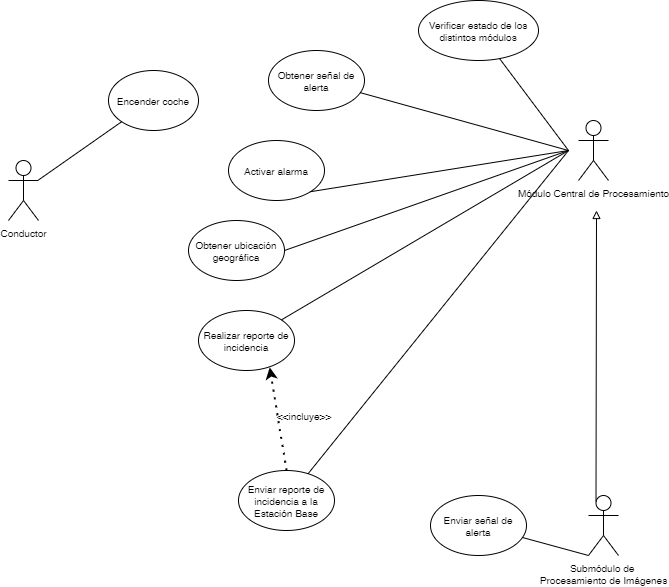

The diagram above was exported from draw.io. Its source (the exported page's mxGraphModel, read from the mxfile embedded in the PNG):
<mxGraphModel dx="701" dy="491" grid="1" gridSize="10" guides="1" tooltips="1" connect="1" arrows="1" fold="1" page="1" pageScale="1" pageWidth="827" pageHeight="1169" math="0" shadow="0">
  <root>
    <mxCell id="0" />
    <mxCell id="1" parent="0" />
    <mxCell id="DffXYQOqNow-oW0XLFh3-1" value="Módulo Central de Procesamiento" style="shape=umlActor;verticalLabelPosition=bottom;verticalAlign=top;html=1;outlineConnect=0;fontSize=10;" vertex="1" parent="1">
      <mxGeometry x="600" y="150" width="30" height="60" as="geometry" />
    </mxCell>
    <mxCell id="DffXYQOqNow-oW0XLFh3-2" value="Submódulo de &lt;br&gt;Procesamiento de Imágenes" style="shape=umlActor;verticalLabelPosition=bottom;verticalAlign=top;html=1;outlineConnect=0;fontSize=10;" vertex="1" parent="1">
      <mxGeometry x="610" y="525" width="30" height="60" as="geometry" />
    </mxCell>
    <mxCell id="DffXYQOqNow-oW0XLFh3-3" value="Conductor" style="shape=umlActor;verticalLabelPosition=bottom;verticalAlign=top;html=1;outlineConnect=0;fontSize=10;" vertex="1" parent="1">
      <mxGeometry x="30" y="190" width="30" height="60" as="geometry" />
    </mxCell>
    <mxCell id="DffXYQOqNow-oW0XLFh3-4" value="Encender coche" style="ellipse;whiteSpace=wrap;html=1;fontSize=10;" vertex="1" parent="1">
      <mxGeometry x="130" y="100" width="90" height="60" as="geometry" />
    </mxCell>
    <mxCell id="DffXYQOqNow-oW0XLFh3-5" value="Verificar estado de los distintos módulos" style="ellipse;whiteSpace=wrap;html=1;fontSize=10;" vertex="1" parent="1">
      <mxGeometry x="440" y="30" width="120" height="60" as="geometry" />
    </mxCell>
    <mxCell id="DffXYQOqNow-oW0XLFh3-6" value="Activar alarma" style="ellipse;whiteSpace=wrap;html=1;fontSize=10;" vertex="1" parent="1">
      <mxGeometry x="250" y="170" width="96" height="60" as="geometry" />
    </mxCell>
    <mxCell id="DffXYQOqNow-oW0XLFh3-7" value="Obtener señal de alerta" style="ellipse;whiteSpace=wrap;html=1;fontSize=10;" vertex="1" parent="1">
      <mxGeometry x="290" y="80" width="96" height="60" as="geometry" />
    </mxCell>
    <mxCell id="DffXYQOqNow-oW0XLFh3-8" value="Realizar reporte de incidencia" style="ellipse;whiteSpace=wrap;html=1;fontSize=10;" vertex="1" parent="1">
      <mxGeometry x="220" y="340" width="96" height="60" as="geometry" />
    </mxCell>
    <mxCell id="DffXYQOqNow-oW0XLFh3-9" value="Enviar reporte de incidencia a la Estación Base" style="ellipse;whiteSpace=wrap;html=1;fontSize=10;" vertex="1" parent="1">
      <mxGeometry x="260" y="500" width="96" height="60" as="geometry" />
    </mxCell>
    <mxCell id="DffXYQOqNow-oW0XLFh3-10" value="Enviar señal de alerta" style="ellipse;whiteSpace=wrap;html=1;fontSize=10;" vertex="1" parent="1">
      <mxGeometry x="452" y="525" width="96" height="60" as="geometry" />
    </mxCell>
    <mxCell id="DffXYQOqNow-oW0XLFh3-11" value="" style="endArrow=none;html=1;rounded=0;fontSize=10;exitX=1;exitY=1;exitDx=0;exitDy=0;" edge="1" parent="1" source="DffXYQOqNow-oW0XLFh3-6" target="DffXYQOqNow-oW0XLFh3-5">
      <mxGeometry width="50" height="50" relative="1" as="geometry">
        <mxPoint x="360" y="230" as="sourcePoint" />
        <mxPoint x="410" y="180" as="targetPoint" />
        <Array as="points">
          <mxPoint x="590" y="180" />
        </Array>
      </mxGeometry>
    </mxCell>
    <mxCell id="DffXYQOqNow-oW0XLFh3-12" value="" style="endArrow=none;html=1;rounded=0;fontSize=10;" edge="1" parent="1" source="DffXYQOqNow-oW0XLFh3-8" target="DffXYQOqNow-oW0XLFh3-7">
      <mxGeometry width="50" height="50" relative="1" as="geometry">
        <mxPoint x="460" y="240" as="sourcePoint" />
        <mxPoint x="510" y="190" as="targetPoint" />
        <Array as="points">
          <mxPoint x="590" y="180" />
        </Array>
      </mxGeometry>
    </mxCell>
    <mxCell id="DffXYQOqNow-oW0XLFh3-13" value="" style="endArrow=none;html=1;rounded=0;fontSize=10;" edge="1" parent="1" source="DffXYQOqNow-oW0XLFh3-9">
      <mxGeometry width="50" height="50" relative="1" as="geometry">
        <mxPoint x="500" y="300" as="sourcePoint" />
        <mxPoint x="590" y="180" as="targetPoint" />
      </mxGeometry>
    </mxCell>
    <mxCell id="DffXYQOqNow-oW0XLFh3-14" value="" style="endArrow=none;html=1;rounded=0;fontSize=10;entryX=0;entryY=1;entryDx=0;entryDy=0;entryPerimeter=0;" edge="1" parent="1" source="DffXYQOqNow-oW0XLFh3-10" target="DffXYQOqNow-oW0XLFh3-2">
      <mxGeometry width="50" height="50" relative="1" as="geometry">
        <mxPoint x="560" y="500" as="sourcePoint" />
        <mxPoint x="610" y="450" as="targetPoint" />
      </mxGeometry>
    </mxCell>
    <mxCell id="DffXYQOqNow-oW0XLFh3-15" value="" style="endArrow=none;html=1;rounded=0;fontSize=10;entryX=0;entryY=1;entryDx=0;entryDy=0;" edge="1" parent="1" source="DffXYQOqNow-oW0XLFh3-3" target="DffXYQOqNow-oW0XLFh3-4">
      <mxGeometry width="50" height="50" relative="1" as="geometry">
        <mxPoint x="70" y="260" as="sourcePoint" />
        <mxPoint x="120" y="210" as="targetPoint" />
      </mxGeometry>
    </mxCell>
    <mxCell id="DffXYQOqNow-oW0XLFh3-16" value="" style="endArrow=classic;dashed=1;html=1;dashPattern=1 3;strokeWidth=2;rounded=0;fontSize=10;entryX=0.742;entryY=0.947;entryDx=0;entryDy=0;entryPerimeter=0;exitX=0.5;exitY=0;exitDx=0;exitDy=0;endFill=1;" edge="1" parent="1" source="DffXYQOqNow-oW0XLFh3-9" target="DffXYQOqNow-oW0XLFh3-8">
      <mxGeometry width="50" height="50" relative="1" as="geometry">
        <mxPoint x="350" y="440" as="sourcePoint" />
        <mxPoint x="400" y="390" as="targetPoint" />
      </mxGeometry>
    </mxCell>
    <mxCell id="DffXYQOqNow-oW0XLFh3-17" value="&amp;lt;&amp;lt;incluye&amp;gt;&amp;gt;" style="text;html=1;strokeColor=none;fillColor=none;align=center;verticalAlign=middle;whiteSpace=wrap;rounded=0;fontSize=10;" vertex="1" parent="1">
      <mxGeometry x="296" y="430" width="60" height="30" as="geometry" />
    </mxCell>
    <mxCell id="DffXYQOqNow-oW0XLFh3-18" value="" style="endArrow=block;html=1;rounded=0;fontSize=10;exitX=0.25;exitY=0.1;exitDx=0;exitDy=0;exitPerimeter=0;endFill=0;" edge="1" parent="1" source="DffXYQOqNow-oW0XLFh3-2">
      <mxGeometry width="50" height="50" relative="1" as="geometry">
        <mxPoint x="360" y="330" as="sourcePoint" />
        <mxPoint x="618" y="240" as="targetPoint" />
      </mxGeometry>
    </mxCell>
    <mxCell id="DffXYQOqNow-oW0XLFh3-19" value="Obtener ubicación geográfica" style="ellipse;whiteSpace=wrap;html=1;fontSize=10;" vertex="1" parent="1">
      <mxGeometry x="210" y="250" width="96" height="60" as="geometry" />
    </mxCell>
    <mxCell id="DffXYQOqNow-oW0XLFh3-20" value="" style="endArrow=none;html=1;rounded=0;fontSize=10;exitX=1;exitY=0.5;exitDx=0;exitDy=0;" edge="1" parent="1" source="DffXYQOqNow-oW0XLFh3-19">
      <mxGeometry width="50" height="50" relative="1" as="geometry">
        <mxPoint x="150" y="380" as="sourcePoint" />
        <mxPoint x="590" y="180" as="targetPoint" />
      </mxGeometry>
    </mxCell>
  </root>
</mxGraphModel>